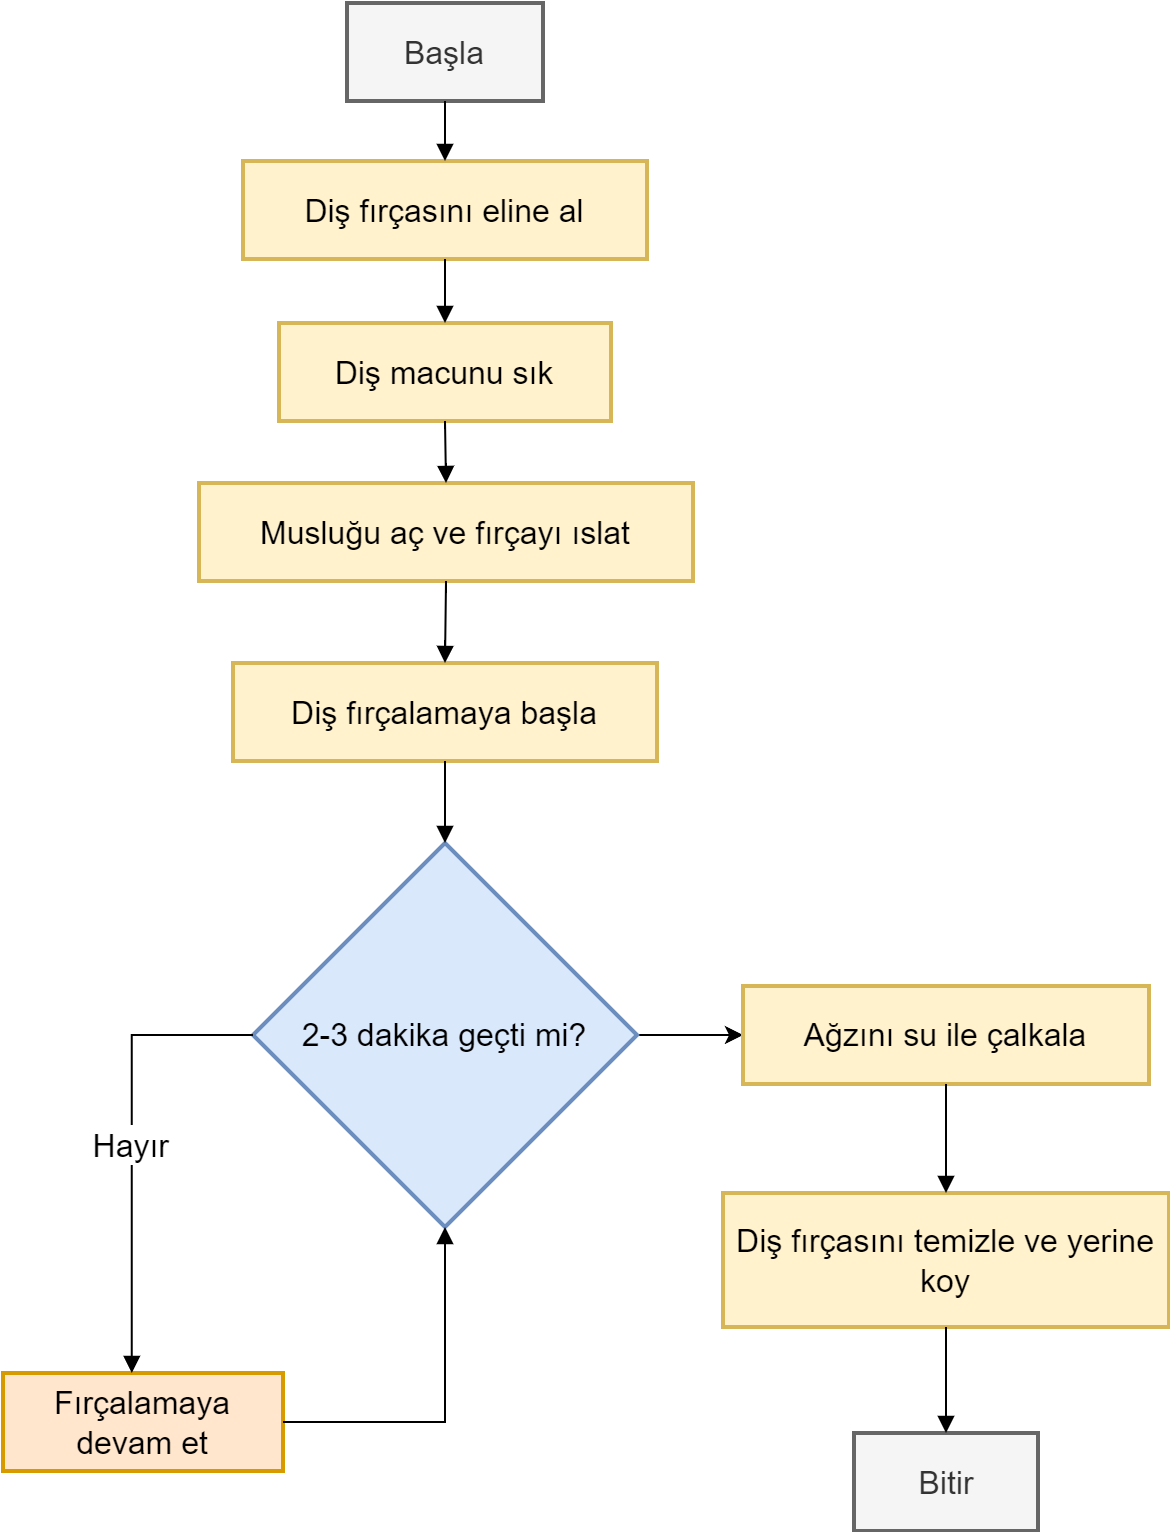

The diagram above was exported from draw.io. Its source (the exported page's mxGraphModel, read from the mxfile embedded in the PNG):
<mxGraphModel dx="1434" dy="836" grid="1" gridSize="10" guides="1" tooltips="1" connect="1" arrows="1" fold="1" page="1" pageScale="1" pageWidth="827" pageHeight="1169" math="0" shadow="0">
  <root>
    <mxCell id="0" />
    <mxCell id="1" parent="0" />
    <mxCell id="UQX8QqLo6TXc3xTruZyH-1" value="Başla" style="whiteSpace=wrap;strokeWidth=2;fillColor=#f5f5f5;fontColor=#333333;strokeColor=#666666;fontSize=16;" vertex="1" parent="1">
      <mxGeometry x="192" y="40" width="98" height="49" as="geometry" />
    </mxCell>
    <mxCell id="UQX8QqLo6TXc3xTruZyH-2" value="Diş fırçasını eline al" style="whiteSpace=wrap;strokeWidth=2;fillColor=#fff2cc;strokeColor=#d6b656;fontSize=16;" vertex="1" parent="1">
      <mxGeometry x="140" y="119" width="202" height="49" as="geometry" />
    </mxCell>
    <mxCell id="UQX8QqLo6TXc3xTruZyH-3" value="Diş macunu sık" style="whiteSpace=wrap;strokeWidth=2;fillColor=#fff2cc;strokeColor=#d6b656;fontSize=16;" vertex="1" parent="1">
      <mxGeometry x="158" y="200" width="166" height="49" as="geometry" />
    </mxCell>
    <mxCell id="UQX8QqLo6TXc3xTruZyH-4" value="Musluğu aç ve fırçayı ıslat" style="whiteSpace=wrap;strokeWidth=2;fillColor=#fff2cc;strokeColor=#d6b656;fontSize=16;" vertex="1" parent="1">
      <mxGeometry x="118" y="280" width="247" height="49" as="geometry" />
    </mxCell>
    <mxCell id="UQX8QqLo6TXc3xTruZyH-5" value="Diş fırçalamaya başla" style="whiteSpace=wrap;strokeWidth=2;fillColor=#fff2cc;strokeColor=#d6b656;fontSize=16;" vertex="1" parent="1">
      <mxGeometry x="135" y="370" width="212" height="49" as="geometry" />
    </mxCell>
    <mxCell id="UQX8QqLo6TXc3xTruZyH-21" style="edgeStyle=orthogonalEdgeStyle;rounded=0;orthogonalLoop=1;jettySize=auto;html=1;entryX=0;entryY=0.5;entryDx=0;entryDy=0;fontSize=16;" edge="1" parent="1" source="UQX8QqLo6TXc3xTruZyH-6" target="UQX8QqLo6TXc3xTruZyH-8">
      <mxGeometry relative="1" as="geometry" />
    </mxCell>
    <mxCell id="UQX8QqLo6TXc3xTruZyH-6" value="2-3 dakika geçti mi?" style="rhombus;strokeWidth=2;whiteSpace=wrap;fillColor=#dae8fc;strokeColor=#6c8ebf;fontSize=16;" vertex="1" parent="1">
      <mxGeometry x="145" y="460" width="192" height="192" as="geometry" />
    </mxCell>
    <mxCell id="UQX8QqLo6TXc3xTruZyH-7" value="Fırçalamaya devam et" style="whiteSpace=wrap;strokeWidth=2;fillColor=#ffe6cc;strokeColor=#d79b00;fontSize=16;" vertex="1" parent="1">
      <mxGeometry x="20" y="725" width="140" height="49" as="geometry" />
    </mxCell>
    <mxCell id="UQX8QqLo6TXc3xTruZyH-8" value="Ağzını su ile çalkala" style="whiteSpace=wrap;strokeWidth=2;fillColor=#fff2cc;strokeColor=#d6b656;fontSize=16;" vertex="1" parent="1">
      <mxGeometry x="390" y="531.5" width="203" height="49" as="geometry" />
    </mxCell>
    <mxCell id="UQX8QqLo6TXc3xTruZyH-9" value="Diş fırçasını temizle ve yerine koy" style="whiteSpace=wrap;strokeWidth=2;fillColor=#fff2cc;strokeColor=#d6b656;fontSize=16;" vertex="1" parent="1">
      <mxGeometry x="380" y="635" width="223" height="67" as="geometry" />
    </mxCell>
    <mxCell id="UQX8QqLo6TXc3xTruZyH-10" value="Bitir" style="whiteSpace=wrap;strokeWidth=2;fillColor=#f5f5f5;fontColor=#333333;strokeColor=#666666;fontSize=16;" vertex="1" parent="1">
      <mxGeometry x="445.5" y="755" width="92" height="49" as="geometry" />
    </mxCell>
    <mxCell id="UQX8QqLo6TXc3xTruZyH-11" value="" style="curved=1;startArrow=none;endArrow=block;exitX=0.5;exitY=1;entryX=0.5;entryY=0;rounded=0;fontSize=16;" edge="1" parent="1" source="UQX8QqLo6TXc3xTruZyH-1" target="UQX8QqLo6TXc3xTruZyH-2">
      <mxGeometry relative="1" as="geometry">
        <Array as="points" />
      </mxGeometry>
    </mxCell>
    <mxCell id="UQX8QqLo6TXc3xTruZyH-12" value="" style="curved=1;startArrow=none;endArrow=block;exitX=0.5;exitY=1;entryX=0.5;entryY=0;rounded=0;fontSize=16;" edge="1" parent="1" source="UQX8QqLo6TXc3xTruZyH-2" target="UQX8QqLo6TXc3xTruZyH-3">
      <mxGeometry relative="1" as="geometry">
        <Array as="points" />
      </mxGeometry>
    </mxCell>
    <mxCell id="UQX8QqLo6TXc3xTruZyH-13" value="" style="curved=1;startArrow=none;endArrow=block;exitX=0.5;exitY=1;entryX=0.5;entryY=0;rounded=0;fontSize=16;" edge="1" parent="1" source="UQX8QqLo6TXc3xTruZyH-3" target="UQX8QqLo6TXc3xTruZyH-4">
      <mxGeometry relative="1" as="geometry">
        <Array as="points" />
      </mxGeometry>
    </mxCell>
    <mxCell id="UQX8QqLo6TXc3xTruZyH-14" value="" style="curved=1;startArrow=none;endArrow=block;exitX=0.5;exitY=1;entryX=0.5;entryY=0;rounded=0;fontSize=16;" edge="1" parent="1" source="UQX8QqLo6TXc3xTruZyH-4" target="UQX8QqLo6TXc3xTruZyH-5">
      <mxGeometry relative="1" as="geometry">
        <Array as="points" />
      </mxGeometry>
    </mxCell>
    <mxCell id="UQX8QqLo6TXc3xTruZyH-15" value="" style="curved=1;startArrow=none;endArrow=block;exitX=0.5;exitY=1;entryX=0.5;entryY=0;rounded=0;fontSize=16;" edge="1" parent="1" source="UQX8QqLo6TXc3xTruZyH-5" target="UQX8QqLo6TXc3xTruZyH-6">
      <mxGeometry relative="1" as="geometry">
        <Array as="points" />
      </mxGeometry>
    </mxCell>
    <mxCell id="UQX8QqLo6TXc3xTruZyH-16" value="Hayır" style="startArrow=none;endArrow=block;entryX=0.46;entryY=0;rounded=0;exitX=0;exitY=0.5;exitDx=0;exitDy=0;edgeStyle=orthogonalEdgeStyle;fontSize=16;" edge="1" parent="1" source="UQX8QqLo6TXc3xTruZyH-6" target="UQX8QqLo6TXc3xTruZyH-7">
      <mxGeometry relative="1" as="geometry">
        <mxPoint x="140" y="555" as="sourcePoint" />
      </mxGeometry>
    </mxCell>
    <mxCell id="UQX8QqLo6TXc3xTruZyH-17" value="" style="startArrow=none;endArrow=block;exitX=1;exitY=0.5;entryX=0.5;entryY=1;rounded=0;edgeStyle=orthogonalEdgeStyle;exitDx=0;exitDy=0;fontSize=16;" edge="1" parent="1" source="UQX8QqLo6TXc3xTruZyH-7" target="UQX8QqLo6TXc3xTruZyH-6">
      <mxGeometry relative="1" as="geometry" />
    </mxCell>
    <mxCell id="UQX8QqLo6TXc3xTruZyH-19" value="" style="curved=1;startArrow=none;endArrow=block;exitX=0.5;exitY=1;entryX=0.5;entryY=0;rounded=0;fontSize=16;" edge="1" parent="1" source="UQX8QqLo6TXc3xTruZyH-8" target="UQX8QqLo6TXc3xTruZyH-9">
      <mxGeometry relative="1" as="geometry">
        <Array as="points" />
      </mxGeometry>
    </mxCell>
    <mxCell id="UQX8QqLo6TXc3xTruZyH-20" value="" style="curved=1;startArrow=none;endArrow=block;exitX=0.5;exitY=0.99;entryX=0.5;entryY=-0.01;rounded=0;fontSize=16;" edge="1" parent="1" source="UQX8QqLo6TXc3xTruZyH-9" target="UQX8QqLo6TXc3xTruZyH-10">
      <mxGeometry relative="1" as="geometry">
        <Array as="points" />
      </mxGeometry>
    </mxCell>
  </root>
</mxGraphModel>